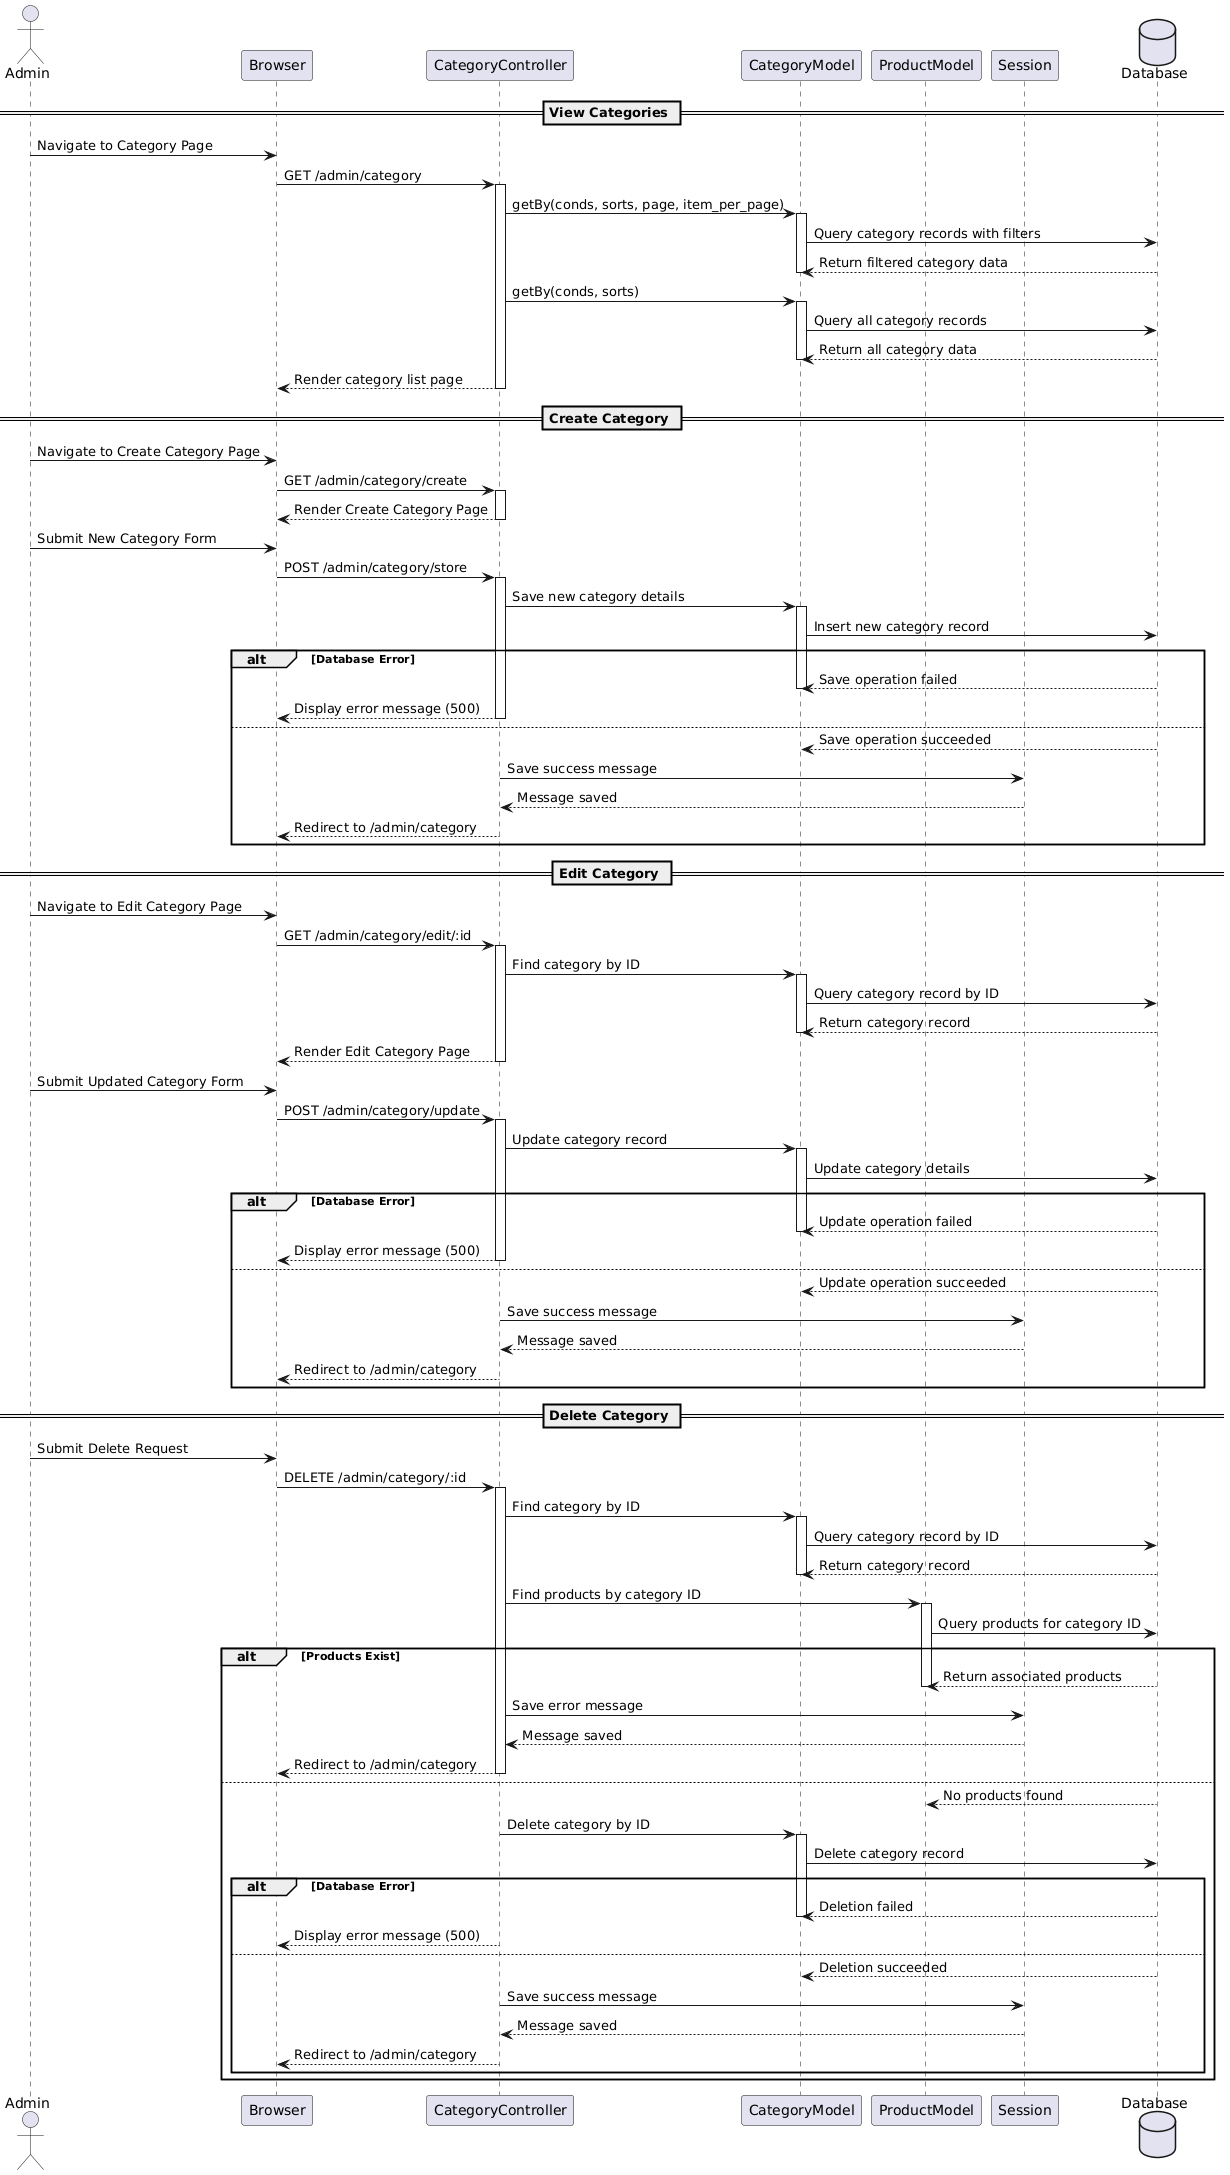

The diagram above was rendered by PlantUML. Its source (embedded in the PNG):
@startuml
actor Admin
participant "Browser" as Browser
participant "CategoryController" as Controller
participant "CategoryModel" as CategoryModel
participant "ProductModel" as ProductModel
participant "Session" as Session
database "Database" as DB

== View Categories ==
Admin -> Browser: Navigate to Category Page
Browser -> Controller: GET /admin/category
activate Controller
Controller -> CategoryModel: getBy(conds, sorts, page, item_per_page)
activate CategoryModel
CategoryModel -> DB: Query category records with filters
DB --> CategoryModel: Return filtered category data
deactivate CategoryModel
Controller -> CategoryModel: getBy(conds, sorts)
activate CategoryModel
CategoryModel -> DB: Query all category records
DB --> CategoryModel: Return all category data
deactivate CategoryModel
Controller --> Browser: Render category list page
deactivate Controller

== Create Category ==
Admin -> Browser: Navigate to Create Category Page
Browser -> Controller: GET /admin/category/create
activate Controller
Controller --> Browser: Render Create Category Page
deactivate Controller

Admin -> Browser: Submit New Category Form
Browser -> Controller: POST /admin/category/store
activate Controller
Controller -> CategoryModel: Save new category details
activate CategoryModel
CategoryModel -> DB: Insert new category record
alt Database Error
    DB --> CategoryModel: Save operation failed
    deactivate CategoryModel
    Controller --> Browser: Display error message (500)
    deactivate Controller
else
    DB --> CategoryModel: Save operation succeeded
    deactivate CategoryModel
    Controller -> Session: Save success message
    Session --> Controller: Message saved
    Controller --> Browser: Redirect to /admin/category
    deactivate Controller
end

== Edit Category ==
Admin -> Browser: Navigate to Edit Category Page
Browser -> Controller: GET /admin/category/edit/:id
activate Controller
Controller -> CategoryModel: Find category by ID
activate CategoryModel
CategoryModel -> DB: Query category record by ID
DB --> CategoryModel: Return category record
deactivate CategoryModel
Controller --> Browser: Render Edit Category Page
deactivate Controller

Admin -> Browser: Submit Updated Category Form
Browser -> Controller: POST /admin/category/update
activate Controller
Controller -> CategoryModel: Update category record
activate CategoryModel
CategoryModel -> DB: Update category details
alt Database Error
    DB --> CategoryModel: Update operation failed
    deactivate CategoryModel
    Controller --> Browser: Display error message (500)
    deactivate Controller
else
    DB --> CategoryModel: Update operation succeeded
    deactivate CategoryModel
    Controller -> Session: Save success message
    Session --> Controller: Message saved
    Controller --> Browser: Redirect to /admin/category
    deactivate Controller
end

== Delete Category ==
Admin -> Browser: Submit Delete Request
Browser -> Controller: DELETE /admin/category/:id
activate Controller
Controller -> CategoryModel: Find category by ID
activate CategoryModel
CategoryModel -> DB: Query category record by ID
DB --> CategoryModel: Return category record
deactivate CategoryModel
Controller -> ProductModel: Find products by category ID
activate ProductModel
ProductModel -> DB: Query products for category ID
alt Products Exist
    DB --> ProductModel: Return associated products
    deactivate ProductModel
    Controller -> Session: Save error message
    Session --> Controller: Message saved
    Controller --> Browser: Redirect to /admin/category
    deactivate Controller
else
    DB --> ProductModel: No products found
    deactivate ProductModel
    Controller -> CategoryModel: Delete category by ID
    activate CategoryModel
    CategoryModel -> DB: Delete category record
    alt Database Error
        DB --> CategoryModel: Deletion failed
        deactivate CategoryModel
        Controller --> Browser: Display error message (500)
        deactivate Controller
    else
        DB --> CategoryModel: Deletion succeeded
        deactivate CategoryModel
        Controller -> Session: Save success message
        Session --> Controller: Message saved
        Controller --> Browser: Redirect to /admin/category
        deactivate Controller
    end
end
@enduml